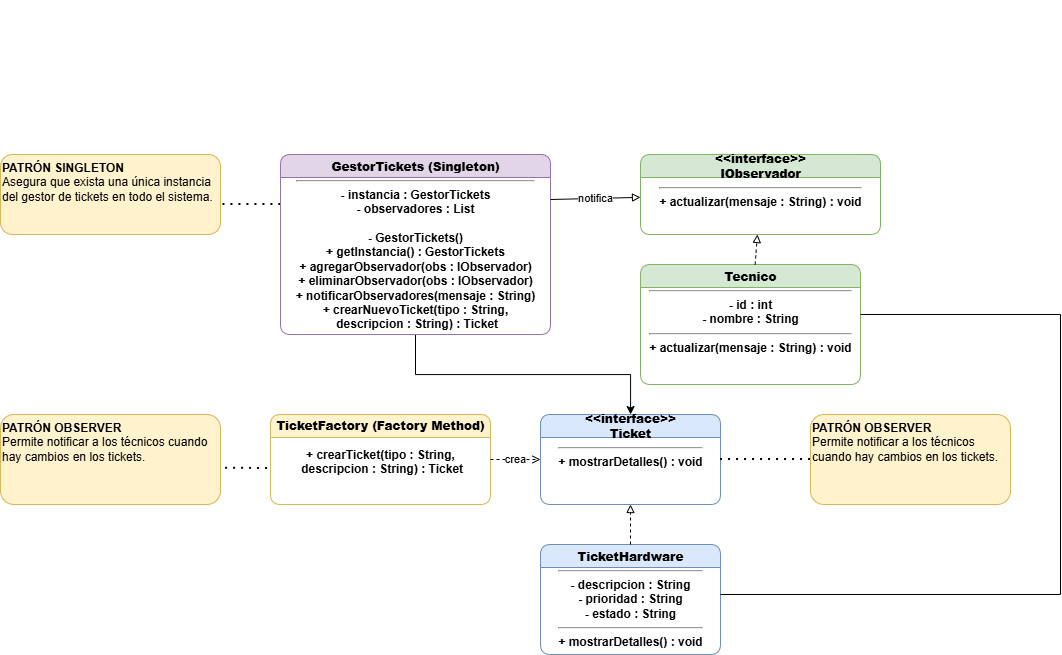

The diagram above was exported from draw.io. Its source (the exported page's mxGraphModel, read from the mxfile embedded in the PNG):
<mxGraphModel dx="1521" dy="1105" grid="1" gridSize="10" guides="1" tooltips="1" connect="1" arrows="1" fold="1" page="0" pageScale="1" pageWidth="1169" pageHeight="1654" math="0" shadow="0">
  <root>
    <mxCell id="0" />
    <mxCell id="1" parent="0" />
    <mxCell id="rPSrO_6ToYWTyPh6MwbI-29" edge="1" parent="1" source="2" style="edgeStyle=orthogonalEdgeStyle;rounded=0;orthogonalLoop=1;jettySize=auto;html=1;" target="6">
      <mxGeometry relative="1" as="geometry" />
    </mxCell>
    <mxCell id="2" parent="1" style="swimlane;fontStyle=1;fillColor=#E1D5E7;strokeColor=#9673A6;rounded=1;html=1;" value="&lt;div&gt;&lt;b&gt;&lt;br&gt;&lt;/b&gt;&lt;/div&gt;&lt;b&gt;&lt;div&gt;&lt;b&gt;&lt;br&gt;&lt;/b&gt;&lt;/div&gt;&lt;div&gt;&lt;b&gt;&lt;br&gt;&lt;/b&gt;&lt;/div&gt;&lt;div&gt;&lt;b&gt;&lt;br&gt;&lt;/b&gt;&lt;/div&gt;&lt;div&gt;&lt;b&gt;&lt;br&gt;&lt;/b&gt;&lt;/div&gt;&lt;div&gt;&lt;b&gt;&lt;br&gt;&lt;/b&gt;&lt;/div&gt;&lt;div&gt;&lt;b&gt;&lt;br&gt;&lt;/b&gt;&lt;/div&gt;&lt;div&gt;&lt;b&gt;&lt;br&gt;&lt;/b&gt;&lt;/div&gt;&lt;div&gt;&lt;br&gt;&lt;/div&gt;&lt;div&gt;&lt;b&gt;&lt;br&gt;&lt;/b&gt;&lt;/div&gt;&lt;div&gt;&lt;b&gt;&lt;br&gt;&lt;/b&gt;&lt;/div&gt;GestorTickets (Singleton)&lt;/b&gt;&lt;hr&gt;- instancia : GestorTickets&lt;br&gt;- observadores : List&lt;div&gt;&lt;br&gt;&lt;/div&gt;&lt;div&gt;- GestorTickets()&lt;div&gt;&lt;span style=&quot;background-color: transparent; color: light-dark(rgb(0, 0, 0), rgb(255, 255, 255));&quot;&gt;+ getInstancia() : GestorTickets&lt;/span&gt;&lt;/div&gt;&lt;div&gt;+ agregarObservador(obs : IObservador)&lt;br&gt;+ eliminarObservador(obs : IObservador)&lt;br&gt;+ notificarObservadores(mensaje : String)&lt;br&gt;+ crearNuevoTicket(tipo : String,&lt;/div&gt;&lt;div&gt;&amp;nbsp;descripcion : String) : Ticket&lt;/div&gt;&lt;/div&gt;" vertex="1">
      <mxGeometry height="180" width="270" x="60" y="40" as="geometry" />
    </mxCell>
    <mxCell id="3" parent="1" style="swimlane;fontStyle=1;fillColor=#D5E8D4;strokeColor=#82B366;rounded=1;html=1;" value="&lt;div&gt;&lt;b&gt;&lt;br&gt;&lt;/b&gt;&lt;/div&gt;&lt;b&gt;&lt;div&gt;&lt;b&gt;&lt;br&gt;&lt;/b&gt;&lt;/div&gt;&lt;div&gt;&lt;b style=&quot;background-color: transparent; color: light-dark(rgb(0, 0, 0), rgb(255, 255, 255));&quot;&gt;&amp;lt;&amp;lt;interface&amp;gt;&amp;gt;&lt;/b&gt;&lt;/div&gt;IObservador&lt;/b&gt;&lt;hr&gt;+ actualizar(mensaje : String) : void" vertex="1">
      <mxGeometry height="80" width="240" x="420" y="40" as="geometry" />
    </mxCell>
    <mxCell id="4" parent="1" style="swimlane;fontStyle=1;fillColor=#D5E8D4;strokeColor=#82B366;rounded=1;html=1;" value="&lt;div&gt;&lt;b&gt;&lt;br&gt;&lt;/b&gt;&lt;/div&gt;&lt;b&gt;&lt;div&gt;&lt;b&gt;&lt;br&gt;&lt;/b&gt;&lt;/div&gt;&lt;div&gt;&lt;b&gt;&lt;br&gt;&lt;/b&gt;&lt;/div&gt;&lt;div&gt;&lt;b&gt;&lt;br&gt;&lt;/b&gt;&lt;/div&gt;&lt;div&gt;&lt;b&gt;&lt;br&gt;&lt;/b&gt;&lt;/div&gt;Tecnico&lt;/b&gt;&lt;hr&gt;- id : int&lt;br&gt;- nombre : String&lt;hr&gt;+ actualizar(mensaje : String) : void" vertex="1">
      <mxGeometry height="120" width="220" x="420" y="150" as="geometry" />
    </mxCell>
    <mxCell id="5" parent="1" style="swimlane;fontStyle=1;fillColor=#FFF2CC;strokeColor=#D6B656;rounded=1;html=1;startSize=23;" value="&lt;div&gt;&lt;b&gt;&lt;br&gt;&lt;/b&gt;&lt;/div&gt;&lt;b&gt;&lt;div&gt;&lt;b&gt;&lt;br&gt;&lt;/b&gt;&lt;/div&gt;&lt;div&gt;&lt;b&gt;&lt;br&gt;&lt;/b&gt;&lt;/div&gt;TicketFactory (Factory Method)&lt;/b&gt;&lt;br&gt;&lt;div&gt;&lt;br&gt;&lt;/div&gt;&lt;div&gt;+ crearTicket(tipo : String,&lt;div&gt;&amp;nbsp;descripcion : String) : Ticket&lt;/div&gt;&lt;/div&gt;" vertex="1">
      <mxGeometry height="90" width="220" x="50" y="300" as="geometry" />
    </mxCell>
    <mxCell id="6" parent="1" style="swimlane;fontStyle=1;fillColor=#DAE8FC;strokeColor=#6C8EBF;rounded=1;html=1;" value="&lt;div&gt;&lt;b&gt;&lt;br&gt;&lt;/b&gt;&lt;/div&gt;&lt;b&gt;&lt;div&gt;&lt;b&gt;&lt;br&gt;&lt;/b&gt;&lt;/div&gt;&amp;lt;&amp;lt;interface&amp;gt;&amp;gt;&lt;br&gt;Ticket&lt;/b&gt;&lt;hr&gt;+ mostrarDetalles() : void" vertex="1">
      <mxGeometry height="90" width="180" x="320" y="300" as="geometry" />
    </mxCell>
    <mxCell id="7" parent="1" style="swimlane;fontStyle=1;fillColor=#DAE8FC;strokeColor=#6C8EBF;rounded=1;html=1;" value="&lt;div&gt;&lt;b&gt;&lt;br&gt;&lt;/b&gt;&lt;/div&gt;&lt;b&gt;&lt;div&gt;&lt;b&gt;&lt;br&gt;&lt;/b&gt;&lt;/div&gt;&lt;div&gt;&lt;b&gt;&lt;br&gt;&lt;/b&gt;&lt;/div&gt;&lt;div&gt;&lt;b&gt;&lt;br&gt;&lt;/b&gt;&lt;/div&gt;&lt;div&gt;&lt;b&gt;&lt;br&gt;&lt;/b&gt;&lt;/div&gt;&lt;div&gt;&lt;b&gt;&lt;br&gt;&lt;/b&gt;&lt;/div&gt;TicketHardware&lt;/b&gt;&lt;hr&gt;- descripcion : String&lt;br&gt;- prioridad : String&lt;br&gt;- estado : String&lt;hr&gt;+ mostrarDetalles() : void" vertex="1">
      <mxGeometry height="110" width="180" x="320" y="430" as="geometry" />
    </mxCell>
    <mxCell id="8" parent="1" style="text;html=1;fillColor=#FFF2CC;strokeColor=#D6B656;rounded=1;whiteSpace=wrap;html=1;" value="&lt;b&gt;PATRÓN SINGLETON&lt;/b&gt;&lt;br&gt;Asegura que exista una única instancia del gestor de tickets en todo el sistema." vertex="1">
      <mxGeometry height="80" width="220" x="-220" y="40" as="geometry" />
    </mxCell>
    <mxCell id="10" parent="1" style="text;html=1;fillColor=#FFF2CC;strokeColor=#D6B656;rounded=1;whiteSpace=wrap;html=1;" value="&lt;b&gt;PATRÓN OBSERVER&lt;/b&gt;&lt;br&gt;Permite notificar a los técnicos cuando hay cambios en los tickets." vertex="1">
      <mxGeometry height="90" width="220" x="-220" y="300" as="geometry" />
    </mxCell>
    <mxCell id="rPSrO_6ToYWTyPh6MwbI-10" parent="1" style="text;html=1;fillColor=#FFF2CC;strokeColor=#D6B656;rounded=1;whiteSpace=wrap;html=1;" value="&lt;b&gt;PATRÓN OBSERVER&lt;/b&gt;&lt;br&gt;Permite notificar a los técnicos cuando hay cambios en los tickets." vertex="1">
      <mxGeometry height="90" width="200" x="590" y="300" as="geometry" />
    </mxCell>
    <mxCell id="11" edge="1" parent="1" source="2" style="endArrow=block;endFill=0;html=1;exitX=1;exitY=0.25;exitDx=0;exitDy=0;" target="3" value="notifica">
      <mxGeometry relative="1" as="geometry" />
    </mxCell>
    <mxCell id="13" edge="1" parent="1" source="5" style="dashed=1;endArrow=open;html=1;" target="6" value="crea">
      <mxGeometry relative="1" as="geometry" />
    </mxCell>
    <mxCell id="14" edge="1" parent="1" source="4" style="dashed=1;endArrow=block;endFill=0;html=1;" target="3" value="">
      <mxGeometry relative="1" as="geometry" />
    </mxCell>
    <mxCell id="15" edge="1" parent="1" source="7" style="dashed=1;endArrow=block;endFill=0;html=1;" target="6" value="">
      <mxGeometry relative="1" as="geometry" />
    </mxCell>
    <mxCell id="rPSrO_6ToYWTyPh6MwbI-25" edge="1" parent="1" source="8" style="endArrow=none;dashed=1;html=1;dashPattern=1 3;strokeWidth=2;rounded=0;exitX=1.011;exitY=0.625;exitDx=0;exitDy=0;exitPerimeter=0;" value="">
      <mxGeometry height="50" relative="1" width="50" as="geometry">
        <mxPoint x="10" y="140" as="sourcePoint" />
        <mxPoint x="60" y="90" as="targetPoint" />
      </mxGeometry>
    </mxCell>
    <mxCell id="rPSrO_6ToYWTyPh6MwbI-26" edge="1" parent="1" source="10" style="endArrow=none;dashed=1;html=1;dashPattern=1 3;strokeWidth=2;rounded=0;exitX=1.023;exitY=0.597;exitDx=0;exitDy=0;exitPerimeter=0;" value="">
      <mxGeometry height="50" relative="1" width="50" as="geometry">
        <mxPoint y="400" as="sourcePoint" />
        <mxPoint x="50" y="354" as="targetPoint" />
      </mxGeometry>
    </mxCell>
    <mxCell id="rPSrO_6ToYWTyPh6MwbI-27" edge="1" parent="1" style="endArrow=none;dashed=1;html=1;dashPattern=1 3;strokeWidth=2;rounded=0;entryX=0;entryY=0.5;entryDx=0;entryDy=0;" target="rPSrO_6ToYWTyPh6MwbI-10" value="">
      <mxGeometry height="50" relative="1" width="50" as="geometry">
        <mxPoint x="500" y="345" as="sourcePoint" />
        <mxPoint x="555" y="300" as="targetPoint" />
      </mxGeometry>
    </mxCell>
    <mxCell id="rPSrO_6ToYWTyPh6MwbI-30" edge="1" parent="1" style="endArrow=none;html=1;rounded=0;" value="">
      <mxGeometry height="50" relative="1" width="50" as="geometry">
        <mxPoint x="500" y="480" as="sourcePoint" />
        <mxPoint x="840" y="480" as="targetPoint" />
      </mxGeometry>
    </mxCell>
    <mxCell id="rPSrO_6ToYWTyPh6MwbI-31" edge="1" parent="1" style="endArrow=none;html=1;rounded=0;" value="">
      <mxGeometry height="50" relative="1" width="50" as="geometry">
        <mxPoint x="640" y="200" as="sourcePoint" />
        <mxPoint x="840" y="200" as="targetPoint" />
      </mxGeometry>
    </mxCell>
    <mxCell id="rPSrO_6ToYWTyPh6MwbI-32" edge="1" parent="1" style="endArrow=none;html=1;rounded=0;" value="">
      <mxGeometry height="50" relative="1" width="50" as="geometry">
        <mxPoint x="840" y="480" as="sourcePoint" />
        <mxPoint x="840" y="200" as="targetPoint" />
      </mxGeometry>
    </mxCell>
  </root>
</mxGraphModel>